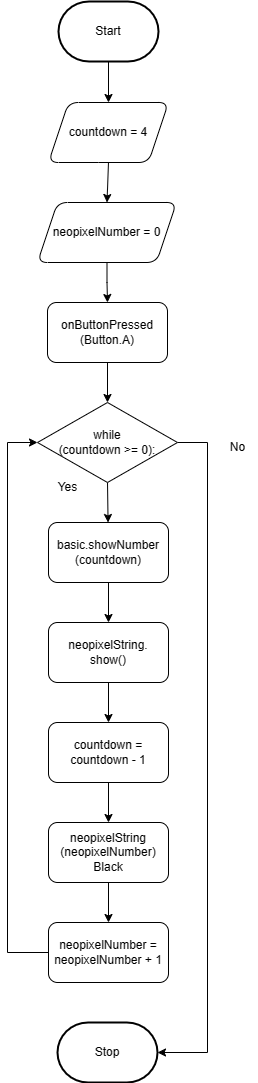

The diagram above was exported from draw.io. Its source (the exported page's mxGraphModel, read from the mxfile embedded in the PNG):
<mxGraphModel dx="995" dy="863" grid="1" gridSize="10" guides="1" tooltips="1" connect="1" arrows="1" fold="1" page="1" pageScale="1" pageWidth="850" pageHeight="1100" math="0" shadow="0">
  <root>
    <mxCell id="0" />
    <mxCell id="1" parent="0" />
    <mxCell id="18" style="edgeStyle=orthogonalEdgeStyle;rounded=0;html=1;exitX=0.5;exitY=1;exitDx=0;exitDy=0;exitPerimeter=0;" parent="1" source="2" target="15" edge="1">
      <mxGeometry relative="1" as="geometry" />
    </mxCell>
    <mxCell id="2" value="Start" style="strokeWidth=2;html=1;shape=mxgraph.flowchart.terminator;whiteSpace=wrap;" parent="1" vertex="1">
      <mxGeometry x="371" y="79" width="100" height="60" as="geometry" />
    </mxCell>
    <mxCell id="3" value="Stop" style="strokeWidth=2;html=1;shape=mxgraph.flowchart.terminator;whiteSpace=wrap;" parent="1" vertex="1">
      <mxGeometry x="370" y="1100" width="100" height="60" as="geometry" />
    </mxCell>
    <mxCell id="9" style="edgeStyle=none;html=1;exitX=0.5;exitY=1;exitDx=0;exitDy=0;entryX=0.5;entryY=0;entryDx=0;entryDy=0;" parent="1" source="6" target="8" edge="1">
      <mxGeometry relative="1" as="geometry" />
    </mxCell>
    <mxCell id="6" value="onButtonPressed&lt;br&gt;(Button.A)" style="rounded=1;whiteSpace=wrap;html=1;" parent="1" vertex="1">
      <mxGeometry x="360" y="380" width="120" height="60" as="geometry" />
    </mxCell>
    <mxCell id="28" style="edgeStyle=none;html=1;exitX=0.5;exitY=1;exitDx=0;exitDy=0;" edge="1" parent="1" source="8" target="11">
      <mxGeometry relative="1" as="geometry" />
    </mxCell>
    <mxCell id="31" style="edgeStyle=orthogonalEdgeStyle;rounded=0;html=1;exitX=1;exitY=0.5;exitDx=0;exitDy=0;entryX=1;entryY=0.5;entryDx=0;entryDy=0;entryPerimeter=0;" edge="1" parent="1" source="8" target="3">
      <mxGeometry relative="1" as="geometry">
        <Array as="points">
          <mxPoint x="520" y="520" />
          <mxPoint x="520" y="1130" />
        </Array>
      </mxGeometry>
    </mxCell>
    <mxCell id="8" value="while &lt;br&gt;(countdown &amp;gt;= 0):" style="rhombus;whiteSpace=wrap;html=1;" parent="1" vertex="1">
      <mxGeometry x="350" y="480" width="140" height="80" as="geometry" />
    </mxCell>
    <mxCell id="14" style="edgeStyle=orthogonalEdgeStyle;rounded=0;html=1;exitX=0.5;exitY=1;exitDx=0;exitDy=0;entryX=0.5;entryY=0;entryDx=0;entryDy=0;" parent="1" source="11" target="13" edge="1">
      <mxGeometry relative="1" as="geometry" />
    </mxCell>
    <mxCell id="11" value="basic.showNumber&lt;br&gt;(countdown)" style="rounded=1;whiteSpace=wrap;html=1;" parent="1" vertex="1">
      <mxGeometry x="361" y="600" width="120" height="60" as="geometry" />
    </mxCell>
    <mxCell id="22" style="edgeStyle=none;rounded=0;html=1;exitX=0.5;exitY=1;exitDx=0;exitDy=0;entryX=0.5;entryY=0;entryDx=0;entryDy=0;" parent="1" source="13" target="21" edge="1">
      <mxGeometry relative="1" as="geometry" />
    </mxCell>
    <mxCell id="13" value="neopixelString.&lt;br&gt;show()" style="rounded=1;whiteSpace=wrap;html=1;" parent="1" vertex="1">
      <mxGeometry x="361" y="700" width="120" height="60" as="geometry" />
    </mxCell>
    <mxCell id="20" style="rounded=0;html=1;exitX=0.5;exitY=1;exitDx=0;exitDy=0;entryX=0.5;entryY=0;entryDx=0;entryDy=0;" parent="1" source="15" target="16" edge="1">
      <mxGeometry relative="1" as="geometry" />
    </mxCell>
    <mxCell id="15" value="countdown = 4" style="shape=parallelogram;perimeter=parallelogramPerimeter;whiteSpace=wrap;html=1;fixedSize=1;rounded=1;" parent="1" vertex="1">
      <mxGeometry x="361" y="180" width="120" height="60" as="geometry" />
    </mxCell>
    <mxCell id="17" style="edgeStyle=orthogonalEdgeStyle;rounded=0;html=1;exitX=0.5;exitY=1;exitDx=0;exitDy=0;entryX=0.5;entryY=0;entryDx=0;entryDy=0;" parent="1" source="16" target="6" edge="1">
      <mxGeometry relative="1" as="geometry" />
    </mxCell>
    <mxCell id="16" value="neopixelNumber = 0" style="shape=parallelogram;perimeter=parallelogramPerimeter;whiteSpace=wrap;html=1;fixedSize=1;rounded=1;" parent="1" vertex="1">
      <mxGeometry x="350" y="280" width="139" height="60" as="geometry" />
    </mxCell>
    <mxCell id="24" style="edgeStyle=none;rounded=0;html=1;exitX=0.5;exitY=1;exitDx=0;exitDy=0;entryX=0.5;entryY=0;entryDx=0;entryDy=0;" parent="1" source="21" target="23" edge="1">
      <mxGeometry relative="1" as="geometry" />
    </mxCell>
    <mxCell id="21" value="countdown = countdown - 1" style="rounded=1;whiteSpace=wrap;html=1;" parent="1" vertex="1">
      <mxGeometry x="361" y="800" width="120" height="60" as="geometry" />
    </mxCell>
    <mxCell id="26" style="edgeStyle=none;rounded=0;html=1;exitX=0.5;exitY=1;exitDx=0;exitDy=0;entryX=0.5;entryY=0;entryDx=0;entryDy=0;" parent="1" source="23" target="25" edge="1">
      <mxGeometry relative="1" as="geometry" />
    </mxCell>
    <mxCell id="23" value="neopixelString&lt;br&gt;(neopixelNumber)&lt;br&gt;Black" style="rounded=1;whiteSpace=wrap;html=1;" parent="1" vertex="1">
      <mxGeometry x="361" y="900" width="120" height="60" as="geometry" />
    </mxCell>
    <mxCell id="30" style="edgeStyle=orthogonalEdgeStyle;rounded=0;html=1;exitX=0;exitY=0.5;exitDx=0;exitDy=0;entryX=0;entryY=0.5;entryDx=0;entryDy=0;" edge="1" parent="1" source="25" target="8">
      <mxGeometry relative="1" as="geometry">
        <Array as="points">
          <mxPoint x="320" y="1030" />
          <mxPoint x="320" y="520" />
        </Array>
      </mxGeometry>
    </mxCell>
    <mxCell id="25" value="neopixelNumber =&lt;br&gt;neopixelNumber + 1" style="rounded=1;whiteSpace=wrap;html=1;" parent="1" vertex="1">
      <mxGeometry x="361" y="1000" width="120" height="60" as="geometry" />
    </mxCell>
    <mxCell id="32" value="Yes" style="text;html=1;align=center;verticalAlign=middle;resizable=0;points=[];autosize=1;strokeColor=none;fillColor=none;" vertex="1" parent="1">
      <mxGeometry x="360" y="550" width="40" height="30" as="geometry" />
    </mxCell>
    <mxCell id="34" value="No" style="text;html=1;align=center;verticalAlign=middle;resizable=0;points=[];autosize=1;strokeColor=none;fillColor=none;" vertex="1" parent="1">
      <mxGeometry x="530" y="510" width="40" height="30" as="geometry" />
    </mxCell>
  </root>
</mxGraphModel>